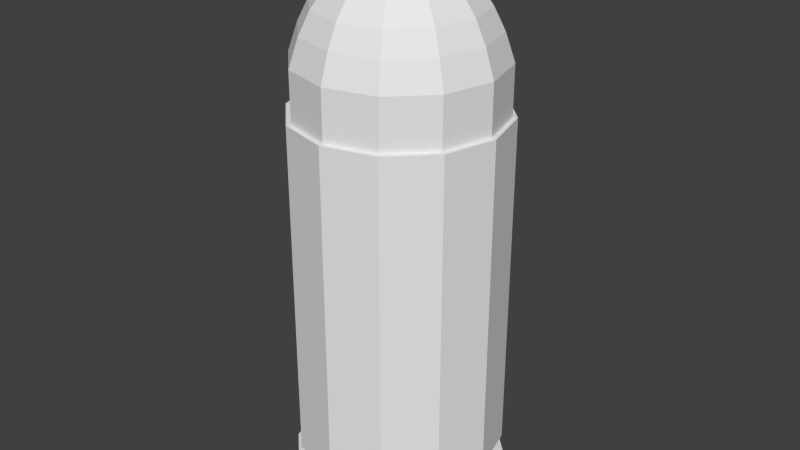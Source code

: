 # Source: Bullet.blend  (saved by Blender 2.73.0; exported with 4.5.12 LTS)
import bpy
from mathutils import Matrix  # noqa: F401  (used for matrix-valued properties, if any)

bpy.ops.wm.read_factory_settings(use_empty=True)
scene = bpy.context.scene
scene.name = 'Scene'

# ---- collections
col_collection_1 = bpy.data.collections.new('Collection 1'); scene.collection.children.link(col_collection_1)

# ---- world
world_world = bpy.data.worlds.new('World'); scene.world = world_world
world_world.color = (0.05088, 0.05088, 0.05088)
world_world.use_sun_shadow = False
world_world.sun_shadow_jitter_overblur = 0.0
world_world.cycles.sampling_method = 'MANUAL'
world_world.cycles.sample_map_resolution = 256

# ---- meshes
me_circle = bpy.data.meshes.new('Circle')
me_circle.from_pydata([(2.311e-08, 0.2145, 0.0), (-0.1072, 0.1858, 0.0), (-0.1858, 0.1072, 0.0), (-0.2145, -1.254e-07, 0.0), (-0.1858, -0.1072, 0.0), (-0.1072, -0.1858, 0.0), (-9.275e-09, -0.2145, 0.0), (0.1072, -0.1858, 0.0), (0.1858, -0.1072, 0.0), (0.2145, -2.158e-07, 0.0), (0.1858, 0.1072, 0.0), (0.1072, 0.1858, 0.0), (2.311e-08, 0.2145, 0.04624), (-0.1072, 0.1858, 0.04624), (-0.1858, 0.1072, 0.04624), (-0.2145, -1.254e-07, 0.04624), (-0.1858, -0.1072, 0.04624), (-0.1072, -0.1858, 0.04624), (-9.275e-09, -0.2145, 0.04624), (0.1072, -0.1858, 0.04624), (0.1858, -0.1072, 0.04624), (0.2145, -2.158e-07, 0.04624), (0.1858, 0.1072, 0.04624), (0.1072, 0.1858, 0.04624), (2.285e-08, 0.1865, 0.04624), (-0.09325, 0.1615, 0.04624), (-0.1615, 0.09325, 0.04624), (-0.1865, -1.285e-07, 0.04624), (-0.1615, -0.09325, 0.04624), (-0.09325, -0.1615, 0.04624), (-5.31e-09, -0.1865, 0.04624), (0.09325, -0.1615, 0.04624), (0.1615, -0.09325, 0.04624), (0.1865, -2.071e-07, 0.04624), (0.1615, 0.09325, 0.04624), (0.09325, 0.1615, 0.04624), (2.285e-08, 0.1865, 0.07081), (-0.09325, 0.1615, 0.07081), (-0.1615, 0.09325, 0.07081), (-0.1865, -1.285e-07, 0.07081), (-0.1615, -0.09325, 0.07081), (-0.09325, -0.1615, 0.07081), (-5.31e-09, -0.1865, 0.07081), (0.09325, -0.1615, 0.07081), (0.1615, -0.09325, 0.07081), (0.1865, -2.071e-07, 0.07081), (0.1615, 0.09325, 0.07081), (0.09325, 0.1615, 0.07081), (2.257e-08, 0.2068, 0.09876), (-0.1034, 0.1791, 0.09876), (-0.1791, 0.1034, 0.09876), (-0.2068, -1.257e-07, 0.09876), (-0.1791, -0.1034, 0.09876), (-0.1034, -0.1791, 0.09876), (-8.661e-09, -0.2068, 0.09876), (0.1034, -0.1791, 0.09876), (0.1791, -0.1034, 0.09876), (0.2068, -2.128e-07, 0.09876), (0.1791, 0.1034, 0.09876), (0.1034, 0.1791, 0.09876), (2.257e-08, 0.2068, 0.7803), (-0.1034, 0.1791, 0.7803), (-0.1791, 0.1034, 0.7803), (-0.2068, -1.257e-07, 0.7803), (-0.1791, -0.1034, 0.7803), (-0.1034, -0.1791, 0.7803), (-8.661e-09, -0.2068, 0.7803), (0.1034, -0.1791, 0.7803), (0.1791, -0.1034, 0.7803), (0.2068, -2.128e-07, 0.7803), (0.1791, 0.1034, 0.7803), (0.1034, 0.1791, 0.7803), (2.263e-08, 0.1976, 0.7803), (-0.09881, 0.1711, 0.7803), (-0.1711, 0.09881, 0.7803), (-0.1976, -1.269e-07, 0.7803), (-0.1711, -0.09881, 0.7803), (-0.09881, -0.1711, 0.7803), (-7.205e-09, -0.1976, 0.7803), (0.09881, -0.1711, 0.7803), (0.1711, -0.09881, 0.7803), (0.1976, -2.101e-07, 0.7803), (0.1711, 0.09881, 0.7803), (0.09881, 0.1711, 0.7803), (2.263e-08, 0.1976, 0.8783), (-0.09881, 0.1711, 0.8783), (-0.1711, 0.09881, 0.8783), (-0.1976, -1.269e-07, 0.8783), (-0.1711, -0.09881, 0.8783), (-0.09881, -0.1711, 0.8783), (-7.205e-09, -0.1976, 0.8783), (0.09881, -0.1711, 0.8783), (0.1711, -0.09881, 0.8783), (0.1976, -2.101e-07, 0.8783), (0.1711, 0.09881, 0.8783), (0.09881, 0.1711, 0.8783), (2.33e-08, 0.1792, 0.9327), (-0.0896, 0.1552, 0.9327), (-0.1552, 0.0896, 0.9327), (-0.1792, -1.294e-07, 0.9327), (-0.1552, -0.0896, 0.9327), (-0.0896, -0.1552, 0.9327), (-3.757e-09, -0.1792, 0.9327), (0.0896, -0.1552, 0.9327), (0.1552, -0.0896, 0.9327), (0.1792, -2.049e-07, 0.9327), (0.1552, 0.0896, 0.9327), (0.0896, 0.1552, 0.9327), (2.363e-08, 0.1581, 0.9752), (-0.07905, 0.1369, 0.9752), (-0.1369, 0.07905, 0.9752), (-0.1581, -1.324e-07, 0.9752), (-0.1369, -0.07905, 0.9752), (-0.07905, -0.1369, 0.9752), (-2.42e-10, -0.1581, 0.9752), (0.07905, -0.1369, 0.9752), (0.1369, -0.07905, 0.9752), (0.1581, -1.99e-07, 0.9752), (0.1369, 0.07905, 0.9752), (0.07905, 0.1369, 0.9752), (2.332e-08, 0.1204, 1.025), (-0.06018, 0.1042, 1.025), (-0.1042, 0.06018, 1.025), (-0.1204, -1.376e-07, 1.025), (-0.1042, -0.06018, 1.025), (-0.06018, -0.1042, 1.025), (5.152e-09, -0.1204, 1.025), (0.06018, -0.1042, 1.025), (0.1042, -0.06018, 1.025), (0.1204, -1.883e-07, 1.025), (0.1042, 0.06018, 1.025), (0.06018, 0.1042, 1.025), (2.53e-08, 0.05597, 1.08), (-0.02799, 0.04847, 1.08), (-0.04847, 0.02799, 1.08), (-0.05597, -1.487e-07, 1.08), (-0.04847, -0.02799, 1.08), (-0.02799, -0.04847, 1.08), (1.684e-08, -0.05597, 1.08), (0.02799, -0.04847, 1.08), (0.04847, -0.02799, 1.08), (0.05597, -1.723e-07, 1.08), (0.04847, 0.02799, 1.08), (0.02799, 0.04847, 1.08), (2.659e-08, 0.004386, 1.109), (-0.002193, 0.003798, 1.109), (-0.003798, 0.002193, 1.109), (-0.004386, -1.583e-07, 1.109), (-0.003798, -0.002193, 1.109), (-0.002193, -0.003798, 1.109), (2.593e-08, -0.004386, 1.109), (0.002193, -0.003798, 1.109), (0.003798, -0.002193, 1.109), (0.004386, -1.602e-07, 1.109), (0.003798, 0.002193, 1.109), (0.002193, 0.003798, 1.109), (2.267e-08, 0.1668, 0.0), (-0.08342, 0.1445, 0.0), (-0.1445, 0.08342, 0.0), (-0.1668, -1.312e-07, 0.0), (-0.1445, -0.08342, 0.0), (-0.08342, -0.1445, 0.0), (-2.526e-09, -0.1668, 0.0), (0.08342, -0.1445, 0.0), (0.1445, -0.08342, 0.0), (0.1668, -2.015e-07, 0.0), (0.1445, 0.08342, 0.0), (0.08342, 0.1445, 0.0), (2.267e-08, 0.1668, 0.01063), (-0.08342, 0.1445, 0.01063), (-0.1445, 0.08342, 0.01063), (-0.1668, -1.312e-07, 0.01063), (-0.1445, -0.08342, 0.01063), (-0.08342, -0.1445, 0.01063), (-2.526e-09, -0.1668, 0.01063), (0.08342, -0.1445, 0.01063), (0.1445, -0.08342, 0.01063), (0.1668, -2.015e-07, 0.01063), (0.1445, 0.08342, 0.01063), (0.08342, 0.1445, 0.01063), (2.642e-08, 0.01157, 0.01063), (-0.005785, 0.01002, 0.01063), (-0.01002, 0.005785, 0.01063), (-0.01157, -1.501e-07, 0.01063), (-0.01002, -0.005786, 0.01063), (-0.005785, -0.01002, 0.01063), (2.467e-08, -0.01157, 0.01063), (0.005786, -0.01002, 0.01063), (0.01002, -0.005786, 0.01063), (0.01157, -1.55e-07, 0.01063), (0.01002, 0.005785, 0.01063), (0.005786, 0.01002, 0.01063)], [], [(11, 0, 12, 23), (10, 11, 23, 22), (9, 10, 22, 21), (8, 9, 21, 20), (7, 8, 20, 19), (6, 7, 19, 18), (5, 6, 18, 17), (4, 5, 17, 16), (3, 4, 16, 15), (2, 3, 15, 14), (1, 2, 14, 13), (0, 1, 13, 12), (23, 12, 24, 35), (22, 23, 35, 34), (21, 22, 34, 33), (20, 21, 33, 32), (19, 20, 32, 31), (18, 19, 31, 30), (17, 18, 30, 29), (16, 17, 29, 28), (15, 16, 28, 27), (14, 15, 27, 26), (13, 14, 26, 25), (12, 13, 25, 24), (35, 24, 36, 47), (34, 35, 47, 46), (33, 34, 46, 45), (32, 33, 45, 44), (31, 32, 44, 43), (30, 31, 43, 42), (29, 30, 42, 41), (28, 29, 41, 40), (27, 28, 40, 39), (26, 27, 39, 38), (25, 26, 38, 37), (24, 25, 37, 36), (47, 36, 48, 59), (46, 47, 59, 58), (45, 46, 58, 57), (44, 45, 57, 56), (43, 44, 56, 55), (42, 43, 55, 54), (41, 42, 54, 53), (40, 41, 53, 52), (39, 40, 52, 51), (38, 39, 51, 50), (37, 38, 50, 49), (36, 37, 49, 48), (59, 48, 60, 71), (58, 59, 71, 70), (57, 58, 70, 69), (56, 57, 69, 68), (55, 56, 68, 67), (54, 55, 67, 66), (53, 54, 66, 65), (52, 53, 65, 64), (51, 52, 64, 63), (50, 51, 63, 62), (49, 50, 62, 61), (48, 49, 61, 60), (71, 60, 72, 83), (70, 71, 83, 82), (69, 70, 82, 81), (68, 69, 81, 80), (67, 68, 80, 79), (66, 67, 79, 78), (65, 66, 78, 77), (64, 65, 77, 76), (63, 64, 76, 75), (62, 63, 75, 74), (61, 62, 74, 73), (60, 61, 73, 72), (83, 72, 84, 95), (82, 83, 95, 94), (81, 82, 94, 93), (80, 81, 93, 92), (79, 80, 92, 91), (78, 79, 91, 90), (77, 78, 90, 89), (76, 77, 89, 88), (75, 76, 88, 87), (74, 75, 87, 86), (73, 74, 86, 85), (72, 73, 85, 84), (95, 84, 96, 107), (94, 95, 107, 106), (93, 94, 106, 105), (92, 93, 105, 104), (91, 92, 104, 103), (90, 91, 103, 102), (89, 90, 102, 101), (88, 89, 101, 100), (87, 88, 100, 99), (86, 87, 99, 98), (85, 86, 98, 97), (84, 85, 97, 96), (107, 96, 108, 119), (106, 107, 119, 118), (105, 106, 118, 117), (104, 105, 117, 116), (103, 104, 116, 115), (102, 103, 115, 114), (101, 102, 114, 113), (100, 101, 113, 112), (99, 100, 112, 111), (98, 99, 111, 110), (97, 98, 110, 109), (96, 97, 109, 108), (119, 108, 120, 131), (118, 119, 131, 130), (117, 118, 130, 129), (116, 117, 129, 128), (115, 116, 128, 127), (114, 115, 127, 126), (113, 114, 126, 125), (112, 113, 125, 124), (111, 112, 124, 123), (110, 111, 123, 122), (109, 110, 122, 121), (108, 109, 121, 120), (131, 120, 132, 143), (130, 131, 143, 142), (129, 130, 142, 141), (128, 129, 141, 140), (127, 128, 140, 139), (126, 127, 139, 138), (125, 126, 138, 137), (124, 125, 137, 136), (123, 124, 136, 135), (122, 123, 135, 134), (121, 122, 134, 133), (120, 121, 133, 132), (143, 132, 144, 155), (142, 143, 155, 154), (141, 142, 154, 153), (140, 141, 153, 152), (139, 140, 152, 151), (138, 139, 151, 150), (137, 138, 150, 149), (136, 137, 149, 148), (135, 136, 148, 147), (134, 135, 147, 146), (133, 134, 146, 145), (132, 133, 145, 144), (145, 146, 147, 148, 149, 150, 151, 152, 153, 154, 155, 144), (0, 11, 167, 156), (11, 10, 166, 167), (10, 9, 165, 166), (9, 8, 164, 165), (8, 7, 163, 164), (7, 6, 162, 163), (6, 5, 161, 162), (5, 4, 160, 161), (4, 3, 159, 160), (3, 2, 158, 159), (2, 1, 157, 158), (1, 0, 156, 157), (156, 167, 179, 168), (167, 166, 178, 179), (166, 165, 177, 178), (165, 164, 176, 177), (164, 163, 175, 176), (163, 162, 174, 175), (162, 161, 173, 174), (161, 160, 172, 173), (160, 159, 171, 172), (159, 158, 170, 171), (158, 157, 169, 170), (157, 156, 168, 169), (168, 179, 191, 180), (179, 178, 190, 191), (178, 177, 189, 190), (177, 176, 188, 189), (176, 175, 187, 188), (175, 174, 186, 187), (174, 173, 185, 186), (173, 172, 184, 185), (172, 171, 183, 184), (171, 170, 182, 183), (170, 169, 181, 182), (169, 168, 180, 181), (181, 180, 191, 190, 189, 188, 187, 186, 185, 184, 183, 182)])
me_circle.use_remesh_preserve_volume = False
me_circle.use_remesh_preserve_attributes = False
me_circle.use_mirror_vertex_groups = False
me_circle.update()

# ---- objects
ob_circle = bpy.data.objects.new('Circle', me_circle)

# ---- transforms, parenting, visibility, modifiers, constraints
ob_circle.location = (0.0, 0.0, 0.0)
ob_circle.scale = (0.2653, 0.2653, 0.2653)
ob_circle.lineart.crease_threshold = 0.0

# ---- collection membership
col_collection_1.objects.link(ob_circle)

# ---- scene / render settings (as saved in the file)
scene.frame_start = 1; scene.frame_end = 250; scene.frame_set(1)
scene.render.engine = 'BLENDER_EEVEE_NEXT'
scene.render.resolution_percentage = 50
scene.render.dither_intensity = 0.0
scene.cycles.use_denoising = False
scene.cycles.samples = 10
scene.cycles.sampling_pattern = 'TABULATED_SOBOL'
scene.cycles.light_sampling_threshold = 0.0
scene.cycles.use_adaptive_sampling = False
scene.cycles.use_light_tree = False
scene.cycles.blur_glossy = 0.0
scene.cycles.pixel_filter_type = 'GAUSSIAN'
scene.cycles.sample_clamp_indirect = 0.0
scene.view_settings.view_transform = 'Standard'
bpy.context.view_layer.update()

# ---- added for rendering (the .blend has no active camera and no usable light): camera, sun
cam_auto = bpy.data.cameras.new('AutoCamera')
cam_auto.lens = 50.0
cam_auto.sensor_width = 36.0
cam_auto.clip_end = 1000.0
ob_auto_camera = bpy.data.objects.new('AutoCamera', cam_auto)
scene.collection.objects.link(ob_auto_camera)
ob_auto_camera.location = (0.310236, -0.372283, 0.395269)
ob_auto_camera.rotation_euler = (1.09748, -7.21219e-08, 0.694738)
scene.camera = ob_auto_camera
light_auto_sun = bpy.data.lights.new('AutoSun', 'SUN')
light_auto_sun.energy = 3.0
light_auto_sun.angle = 0.0523599
ob_auto_sun = bpy.data.objects.new('AutoSun', light_auto_sun)
scene.collection.objects.link(ob_auto_sun)
ob_auto_sun.rotation_euler = (0.872665, 0.174533, 0.523599)
bpy.context.view_layer.update()
